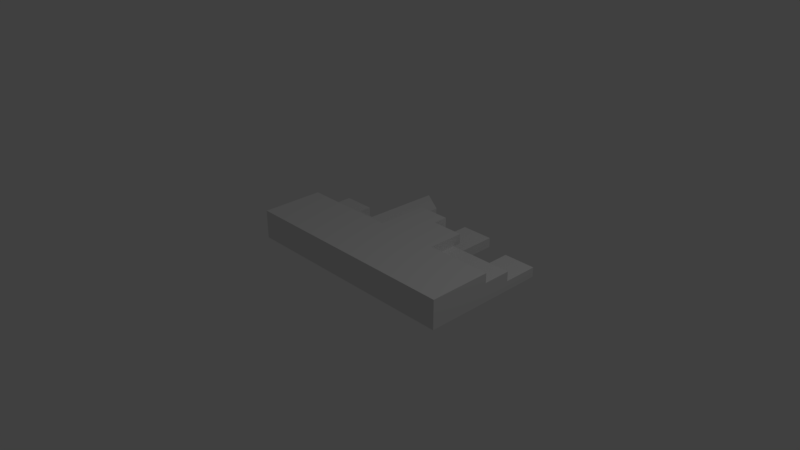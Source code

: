 # Source: Nations.blend  (saved by Blender 2.79.0; exported with 4.5.12 LTS)
import bpy
from mathutils import Matrix  # noqa: F401  (used for matrix-valued properties, if any)

bpy.ops.wm.read_factory_settings(use_empty=True)
scene = bpy.context.scene
scene.name = 'Scene'

# ---- collections
col_collection_1 = bpy.data.collections.new('Collection 1'); scene.collection.children.link(col_collection_1)
col_collection_2 = bpy.data.collections.new('Collection 2'); scene.collection.children.link(col_collection_2)
col_collection_2.hide_render = True
col_collection_2.hide_viewport = True
col_collection_3 = bpy.data.collections.new('Collection 3'); scene.collection.children.link(col_collection_3)
col_collection_3.hide_render = True
col_collection_3.hide_viewport = True
col_collection_11 = bpy.data.collections.new('Collection 11'); scene.collection.children.link(col_collection_11)
col_collection_11.hide_render = True
col_collection_11.hide_viewport = True

# ---- materials (node trees are filled in below, after node groups)
mat_material = bpy.data.materials.new('Material')
mat_material.alpha_threshold = 0.0
mat_material.use_transparent_shadow = False
mat_material.roughness = 0.5
mat_material.line_color = (0.0, 0.0, 0.0, 1.0)

# ---- material node trees

# ---- world
world_world = bpy.data.worlds.new('World'); scene.world = world_world
world_world.color = (0.05088, 0.05088, 0.05088)
world_world.use_sun_shadow = False
world_world.sun_shadow_jitter_overblur = 0.0
world_world.cycles.sampling_method = 'MANUAL'

# ---- cameras
cam_camera = bpy.data.cameras.new('Camera')
cam_camera.clip_end = 100.0
cam_camera.lens = 35.0
cam_camera.sensor_width = 32.0
cam_camera.sensor_height = 18.0
cam_camera.ortho_scale = 7.314
cam_camera.dof.focus_distance = 0.0
cam_camera.dof.aperture_fstop = 128.0

# ---- lights
light_lamp = bpy.data.lights.new('Lamp', 'POINT')
light_lamp.transmission_factor = 0.0
light_lamp.cutoff_distance = 30.0
light_lamp.energy = 100.0
light_lamp.shadow_buffer_clip_start = 1.001
light_lamp.shadow_soft_size = 0.1
light_lamp.shadow_maximum_resolution = 0.006
light_lamp.use_absolute_resolution = True

# ---- meshes
me_cube_003 = bpy.data.meshes.new('Cube.003')
me_cube_003.from_pydata([(1.601, -0.444, -0.2035), (1.601, -0.444, 0.2035), (-1.601, -0.444, 0.2035), (-1.601, -0.444, -0.2035), (1.601, 0.444, -0.2035), (1.601, 0.444, 0.2035), (-1.601, 0.444, 0.2035), (-1.601, 0.444, -0.2035), (1.601, -0.444, -0.06782), (1.601, -0.444, 0.06782), (-1.601, -0.444, 0.06782), (-1.601, -0.444, -0.06782), (1.601, 0.444, -0.06782), (1.601, 0.444, 0.06782), (-1.601, 0.444, 0.06782), (-1.601, 0.444, -0.06782), (1.143, -0.444, -0.2035), (0.6861, -0.444, -0.2035), (0.2287, -0.444, -0.2035), (-0.2287, -0.444, -0.2035), (-0.6861, -0.444, -0.2035), (-1.143, -0.444, -0.2035), (1.143, -0.444, 0.2035), (0.6861, -0.444, 0.2035), (0.2287, -0.444, 0.2035), (-0.2287, -0.444, 0.2035), (-0.6861, -0.444, 0.2035), (-1.143, -0.444, 0.2035), (1.143, 0.444, -0.2035), (0.6861, 0.444, -0.2035), (0.2287, 0.444, -0.2035), (-0.2287, 0.444, -0.2035), (-0.6861, 0.444, -0.2035), (-1.143, 0.444, -0.2035), (1.143, 0.444, 0.2035), (0.6861, 0.444, 0.2035), (0.2287, 0.444, 0.2035), (-0.2287, 0.444, 0.2035), (-0.6861, 0.444, 0.2035), (-1.143, 0.444, 0.2035), (-1.143, 0.444, -0.06782), (-0.6861, 0.444, -0.06782), (-0.2287, 0.444, -0.06782), (0.2287, 0.444, -0.06782), (1.143, 0.444, -0.06782), (-1.143, 0.444, 0.06782), (-0.6861, 0.444, 0.06782), (-0.2287, 0.444, 0.06782), (0.2287, 0.444, 0.06782), (0.6861, 0.444, 0.06782), (1.143, 0.444, 0.06782), (1.143, -0.444, -0.06782), (0.6861, -0.444, -0.06782), (0.2287, -0.444, -0.06782), (-0.2287, -0.444, -0.06782), (-0.6861, -0.444, -0.06782), (-1.143, -0.444, -0.06782), (1.143, -0.444, 0.06782), (0.6861, -0.444, 0.06782), (0.2287, -0.444, 0.06782), (-0.2287, -0.444, 0.06782), (-0.6861, -0.444, 0.06782), (-1.143, -0.444, 0.06782), (0.6861, 0.444, -0.06782), (-0.2624, 1.497, -0.2035), (-0.6524, 1.736, -0.2035), (-0.6524, 1.736, -0.06782), (-0.2624, 1.497, -0.06782), (-0.6524, 1.736, 0.06782), (-0.2624, 1.497, 0.06782), (1.601, 1.352, -0.2035), (1.601, 1.352, -0.06782), (1.143, 1.352, -0.06782), (1.143, 1.352, -0.2035), (-1.143, 0.444, -0.2035), (-1.601, 0.444, -0.2035), (-1.601, 0.444, -0.06782), (-1.143, 0.444, -0.06782), (-0.6861, 0.8396, -0.2035), (-1.143, 0.8396, -0.2035), (-1.143, 0.8396, -0.06782), (-0.6861, 0.8396, -0.06782), (-1.143, 1.021, -0.2035), (-1.601, 1.021, -0.2035), (-1.601, 1.021, -0.06782), (-1.143, 1.021, -0.06782), (1.601, 0.8463, -0.06782), (1.601, 0.8463, 0.06782), (1.143, 0.8463, -0.06782), (1.143, 0.8463, 0.06782), (0.6861, 0.8463, -0.06782), (0.6861, 0.8463, 0.06782), (0.6861, 1.561, -0.2035), (0.2287, 1.561, -0.2035), (0.2287, 1.561, -0.06782), (0.6861, 1.561, -0.06782), (0.6861, 0.964, 0.2035), (0.2287, 0.964, 0.2035), (-0.2287, 0.964, 0.2035), (-0.2287, 0.964, 0.06782), (0.2287, 0.964, 0.06782), (0.6861, 0.964, 0.06782), (0.2287, 1.174, 0.2035), (-0.2287, 1.174, 0.2035), (-0.2287, 1.174, 0.06782), (0.2287, 1.174, 0.06782)], [], [(62, 27, 2, 10), (63, 29, 92, 95), (9, 13, 5, 1), (27, 39, 6, 2), (11, 15, 7, 3), (33, 21, 3, 7), (2, 6, 14, 10), (10, 14, 15, 11), (0, 4, 12, 8), (8, 12, 13, 9), (7, 15, 76, 75), (49, 48, 100, 101), (21, 56, 11, 3), (56, 62, 10, 11), (8, 9, 57, 51), (51, 57, 58, 52), (52, 58, 59, 53), (53, 59, 60, 54), (54, 60, 61, 55), (55, 61, 62, 56), (0, 8, 51, 16), (16, 51, 52, 17), (17, 52, 53, 18), (18, 53, 54, 19), (19, 54, 55, 20), (20, 55, 56, 21), (44, 63, 90, 88), (47, 42, 67, 69), (41, 40, 45, 46), (39, 45, 14, 6), (30, 31, 42, 43), (4, 0, 16, 28), (28, 16, 17, 29), (29, 17, 18, 30), (30, 18, 19, 31), (31, 19, 20, 32), (32, 20, 21, 33), (1, 5, 34, 22), (22, 34, 35, 23), (23, 35, 36, 24), (24, 36, 37, 25), (25, 37, 38, 26), (26, 38, 39, 27), (13, 50, 34, 5), (50, 49, 35, 34), (37, 36, 97, 98), (47, 46, 38, 37), (9, 1, 22, 57), (57, 22, 23, 58), (58, 23, 24, 59), (59, 24, 25, 60), (60, 25, 26, 61), (61, 26, 27, 62), (33, 40, 80, 79), (14, 45, 40, 15), (38, 46, 45, 39), (43, 42, 47, 48), (50, 13, 87, 89), (4, 28, 73, 70), (31, 32, 65, 64), (49, 63, 43, 48), (28, 29, 63, 44), (67, 66, 68, 69), (64, 65, 66, 67), (42, 31, 64, 67), (46, 47, 69, 68), (41, 46, 68, 66), (32, 41, 66, 65), (71, 70, 73, 72), (12, 4, 70, 71), (28, 44, 72, 73), (44, 12, 71, 72), (40, 41, 81, 80), (33, 7, 75, 74), (40, 33, 74, 77), (15, 40, 77, 76), (78, 79, 80, 81), (82, 83, 84, 85), (76, 77, 85, 84), (74, 75, 83, 82), (32, 33, 79, 78), (41, 32, 78, 81), (77, 74, 82, 85), (75, 76, 84, 83), (86, 88, 89, 87), (88, 90, 91, 89), (49, 50, 89, 91), (13, 12, 86, 87), (63, 49, 91, 90), (12, 44, 88, 86), (92, 93, 94, 95), (29, 30, 93, 92), (43, 63, 95, 94), (30, 43, 94, 93), (96, 101, 100, 97), (99, 98, 103, 104), (47, 37, 98, 99), (35, 49, 101, 96), (36, 35, 96, 97), (48, 47, 99, 100), (105, 104, 103, 102), (100, 99, 104, 105), (97, 100, 105, 102), (98, 97, 102, 103)])
me_cube_003.materials.append(mat_material)
me_cube_003.use_remesh_preserve_volume = False
me_cube_003.use_remesh_preserve_attributes = False
me_cube_003.use_mirror_vertex_groups = False
me_cube_003.update()
me_cube = bpy.data.meshes.new('Cube')
me_cube.from_pydata([(1.601, -0.444, -0.2035), (1.601, -0.444, 0.2035), (-1.601, -0.444, 0.2035), (-1.601, -0.444, -0.2035), (1.601, 0.444, -0.2035), (1.601, 0.444, 0.2035), (-1.601, 0.444, 0.2035), (-1.601, 0.444, -0.2035), (1.601, -0.444, -0.06782), (1.601, -0.444, 0.06782), (-1.601, -0.444, 0.06782), (-1.601, -0.444, -0.06782), (1.601, 0.444, -0.06782), (1.601, 0.444, 0.06782), (-1.601, 0.444, 0.06782), (-1.601, 0.444, -0.06782), (1.143, -0.444, -0.2035), (0.6861, -0.444, -0.2035), (0.2287, -0.444, -0.2035), (-0.2287, -0.444, -0.2035), (-0.6861, -0.444, -0.2035), (-1.143, -0.444, -0.2035), (1.143, -0.444, 0.2035), (0.6861, -0.444, 0.2035), (0.2287, -0.444, 0.2035), (-0.2287, -0.444, 0.2035), (-0.6861, -0.444, 0.2035), (-1.143, -0.444, 0.2035), (1.143, 0.444, -0.2035), (0.6861, 0.444, -0.2035), (0.2287, 0.444, -0.2035), (-0.2287, 0.444, -0.2035), (-0.6861, 0.444, -0.2035), (-1.143, 0.444, -0.2035), (1.143, 0.444, 0.2035), (0.6861, 0.444, 0.2035), (0.2287, 0.444, 0.2035), (-0.2287, 0.444, 0.2035), (-0.6861, 0.444, 0.2035), (-1.143, 0.444, 0.2035), (-1.143, 0.444, -0.06782), (-0.6861, 0.444, -0.06782), (-0.2287, 0.444, -0.06782), (0.2287, 0.444, -0.06782), (0.6861, 0.825, 0.2035), (1.143, 0.444, -0.06782), (-1.143, 0.444, 0.06782), (-0.6861, 0.444, 0.06782), (-0.2287, 0.444, 0.06782), (0.2287, 0.444, 0.06782), (0.6861, 0.444, 0.06782), (1.143, 0.444, 0.06782), (1.143, -0.444, -0.06782), (0.6861, -0.444, -0.06782), (0.2287, -0.444, -0.06782), (-0.2287, -0.444, -0.06782), (-0.6861, -0.444, -0.06782), (-1.143, -0.444, -0.06782), (1.143, -0.444, 0.06782), (0.6861, -0.444, 0.06782), (0.2287, -0.444, 0.06782), (-0.2287, -0.444, 0.06782), (-0.6861, -0.444, 0.06782), (-1.143, -0.444, 0.06782), (-0.6861, 1.191, 0.2035), (-1.143, 1.191, 0.2035), (-1.143, 1.191, 0.06782), (-0.6861, 1.191, 0.06782), (-0.2287, 0.9709, -0.2035), (-0.6861, 0.9709, -0.2035), (-0.6861, 0.9709, -0.06782), (-0.2287, 0.9709, -0.06782), (-0.6861, 1.542, -0.2035), (-1.143, 1.542, -0.2035), (-1.143, 1.542, -0.06782), (-0.6861, 1.542, -0.06782), (1.143, 1.085, -0.2035), (0.6861, 1.085, -0.2035), (0.2287, 1.085, -0.2035), (0.2287, 1.085, -0.06782), (0.6861, 1.085, -0.06782), (1.143, 1.085, -0.06782), (0.2287, 1.085, 0.06782), (0.6861, 1.085, 0.06782), (1.143, 1.085, 0.06782), (0.2287, 0.825, 0.2035), (0.2287, 0.825, 0.06782), (0.6861, 0.825, 0.06782), (-0.2287, 0.7417, -0.06782), (0.2287, 0.7417, -0.06782), (-0.2287, 0.7417, 0.06782), (0.2287, 0.7417, 0.06782), (1.601, 1.453, -0.2035), (1.601, 1.453, -0.06782), (1.143, 1.453, -0.06782), (1.143, 1.453, -0.2035), (-1.143, 0.8502, 0.2035), (-1.601, 0.8502, 0.2035), (-1.601, 0.8502, 0.06782), (-1.601, 0.8502, -0.06782), (-1.143, 0.8502, -0.06782), (-1.143, 0.8502, 0.06782)], [], [(63, 27, 2, 10), (14, 6, 97, 98), (9, 13, 5, 1), (27, 39, 6, 2), (11, 15, 7, 3), (33, 21, 3, 7), (2, 6, 14, 10), (10, 14, 15, 11), (0, 4, 12, 8), (8, 12, 13, 9), (33, 7, 15, 40), (39, 46, 101, 96), (21, 57, 11, 3), (57, 63, 10, 11), (8, 9, 58, 52), (52, 58, 59, 53), (53, 59, 60, 54), (54, 60, 61, 55), (55, 61, 62, 56), (56, 62, 63, 57), (0, 8, 52, 16), (16, 52, 53, 17), (17, 53, 54, 18), (18, 54, 55, 19), (19, 55, 56, 20), (20, 56, 57, 21), (12, 45, 51, 13), (49, 50, 83, 82), (29, 30, 78, 77), (49, 43, 89, 91), (42, 41, 47, 48), (41, 40, 46, 47), (45, 12, 93, 94), (51, 45, 81, 84), (43, 49, 82, 79), (30, 31, 42, 43), (31, 32, 69, 68), (33, 40, 74, 73), (4, 0, 16, 28), (28, 16, 17, 29), (29, 17, 18, 30), (30, 18, 19, 31), (31, 19, 20, 32), (32, 20, 21, 33), (1, 5, 34, 22), (22, 34, 35, 23), (23, 35, 36, 24), (24, 36, 37, 25), (25, 37, 38, 26), (26, 38, 39, 27), (13, 51, 34, 5), (51, 50, 35, 34), (36, 35, 44, 85), (49, 48, 37, 36), (48, 47, 38, 37), (47, 46, 66, 67), (9, 1, 22, 58), (58, 22, 23, 59), (59, 23, 24, 60), (60, 24, 25, 61), (61, 25, 26, 62), (62, 26, 27, 63), (67, 66, 65, 64), (39, 38, 64, 65), (46, 39, 65, 66), (38, 47, 67, 64), (68, 69, 70, 71), (42, 31, 68, 71), (41, 42, 71, 70), (32, 41, 70, 69), (72, 73, 74, 75), (40, 41, 75, 74), (32, 33, 73, 72), (41, 32, 72, 75), (81, 80, 83, 84), (80, 79, 82, 83), (76, 77, 80, 81), (77, 78, 79, 80), (30, 43, 79, 78), (28, 29, 77, 76), (50, 51, 84, 83), (45, 28, 76, 81), (87, 86, 85, 44), (49, 36, 85, 86), (50, 49, 86, 87), (35, 50, 87, 44), (89, 88, 90, 91), (43, 42, 88, 89), (42, 48, 90, 88), (48, 49, 91, 90), (92, 95, 94, 93), (4, 28, 95, 92), (12, 4, 92, 93), (28, 45, 94, 95), (101, 98, 97, 96), (100, 99, 98, 101), (46, 40, 100, 101), (6, 39, 96, 97), (15, 14, 98, 99), (40, 15, 99, 100)])
me_cube.materials.append(mat_material)
me_cube.use_remesh_preserve_volume = False
me_cube.use_remesh_preserve_attributes = False
me_cube.use_mirror_vertex_groups = False
me_cube.update()
me_cube_002 = bpy.data.meshes.new('Cube.002')
me_cube_002.from_pydata([(1.601, -0.444, -0.2035), (1.601, -0.444, 0.2035), (-1.601, -0.444, 0.2035), (-1.601, -0.444, -0.2035), (1.601, 0.444, -0.2035), (1.601, 0.444, 0.2035), (-1.601, 0.444, 0.2035), (-1.601, 0.444, -0.2035), (1.601, -0.444, -0.06782), (1.601, -0.444, 0.06782), (-1.601, -0.444, 0.06782), (-1.601, -0.444, -0.06782), (1.601, 0.444, -0.06782), (1.601, 0.444, 0.06782), (-1.601, 0.444, 0.06782), (-1.601, 0.444, -0.06782), (1.143, -0.444, -0.2035), (0.6861, -0.444, -0.2035), (0.2287, -0.444, -0.2035), (-0.2287, -0.444, -0.2035), (-0.6861, -0.444, -0.2035), (-1.143, -0.444, -0.2035), (1.143, -0.444, 0.2035), (0.6861, -0.444, 0.2035), (0.2287, -0.444, 0.2035), (-0.2287, -0.444, 0.2035), (-0.6861, -0.444, 0.2035), (-1.143, -0.444, 0.2035), (1.143, 0.444, -0.2035), (0.6861, 0.444, -0.2035), (0.2287, 0.444, -0.2035), (-0.2287, 0.444, -0.2035), (-0.6861, 0.444, -0.2035), (-1.143, 0.444, -0.2035), (1.143, 0.444, 0.2035), (0.6861, 0.444, 0.2035), (0.2287, 0.444, 0.2035), (-0.2287, 0.444, 0.2035), (-0.6861, 0.444, 0.2035), (-1.143, 0.444, 0.2035), (-1.143, 0.444, -0.06782), (-0.6861, 0.444, -0.06782), (-0.2287, 0.444, -0.06782), (0.2287, 0.444, -0.06782), (1.143, 0.444, -0.06782), (-1.143, 0.444, 0.06782), (-0.6861, 0.444, 0.06782), (-0.2287, 0.444, 0.06782), (0.2287, 0.444, 0.06782), (0.6861, 0.444, 0.06782), (1.143, 0.444, 0.06782), (1.143, -0.444, -0.06782), (0.6861, -0.444, -0.06782), (0.2287, -0.444, -0.06782), (-0.2287, -0.444, -0.06782), (-0.6861, -0.444, -0.06782), (-1.143, -0.444, -0.06782), (1.143, -0.444, 0.06782), (0.6861, -0.444, 0.06782), (0.2287, -0.444, 0.06782), (-0.2287, -0.444, 0.06782), (-0.6861, -0.444, 0.06782), (-1.143, -0.444, 0.06782), (0.6861, 0.444, -0.06782), (1.023, 1.39, -0.1434), (0.9923, 1.39, -0.1434), (0.9923, 1.39, -0.1279), (1.023, 1.39, -0.1279), (1.143, 1.39, -0.2035), (0.6861, 1.39, -0.2035), (0.6861, 1.39, -0.06782), (1.143, 1.39, -0.06782), (1.023, 1.682, -0.1434), (0.9923, 1.682, -0.1434), (0.9923, 1.682, -0.1279), (1.023, 1.682, -0.1279), (-0.6861, 0.9752, -0.2035), (-1.143, 0.9752, -0.2035), (-1.143, 0.9752, -0.06782), (-0.6861, 0.9752, -0.06782), (1.143, 0.8874, 0.2035), (0.6861, 0.8874, 0.2035), (0.2287, 0.8874, 0.2035), (0.2287, 0.8874, 0.06782), (0.6861, 0.8874, 0.06782), (1.143, 0.8874, 0.06782), (1.601, 1.031, -0.06782), (1.601, 1.031, 0.06782), (1.143, 1.031, -0.06782), (1.143, 1.031, 0.06782), (-0.6861, 1.211, -0.06782), (-0.2287, 1.211, -0.06782), (-0.6861, 1.211, 0.06782), (-0.2287, 1.211, 0.06782), (-1.143, 0.7939, 0.2035), (-1.601, 0.7939, 0.2035), (-1.601, 0.7939, 0.06782), (-0.6861, 0.7939, 0.2035), (-1.143, 0.7939, 0.06782), (-0.6861, 0.7939, 0.06782), (0.2287, 1.818, -0.2035), (-0.2287, 1.818, -0.2035), (-0.2287, 1.818, -0.06782), (0.2287, 1.818, -0.06782)], [], [(62, 27, 2, 10), (29, 30, 43, 63), (9, 13, 5, 1), (27, 39, 6, 2), (11, 15, 7, 3), (33, 21, 3, 7), (2, 6, 14, 10), (10, 14, 15, 11), (0, 4, 12, 8), (8, 12, 13, 9), (33, 7, 15, 40), (35, 34, 80, 81), (21, 56, 11, 3), (56, 62, 10, 11), (8, 9, 57, 51), (51, 57, 58, 52), (52, 58, 59, 53), (53, 59, 60, 54), (54, 60, 61, 55), (55, 61, 62, 56), (0, 8, 51, 16), (16, 51, 52, 17), (17, 52, 53, 18), (18, 53, 54, 19), (19, 54, 55, 20), (20, 55, 56, 21), (50, 13, 87, 89), (46, 47, 93, 92), (41, 40, 45, 46), (6, 39, 94, 95), (31, 42, 102, 101), (4, 0, 16, 28), (28, 16, 17, 29), (29, 17, 18, 30), (30, 18, 19, 31), (31, 19, 20, 32), (32, 20, 21, 33), (1, 5, 34, 22), (22, 34, 35, 23), (23, 35, 36, 24), (24, 36, 37, 25), (25, 37, 38, 26), (26, 38, 39, 27), (13, 50, 34, 5), (49, 48, 83, 84), (48, 47, 37, 36), (47, 46, 38, 37), (9, 1, 22, 57), (57, 22, 23, 58), (58, 23, 24, 59), (59, 24, 25, 60), (60, 25, 26, 61), (61, 26, 27, 62), (32, 33, 77, 76), (14, 45, 40, 15), (45, 14, 96, 98), (43, 42, 47, 48), (44, 63, 49, 50), (12, 4, 28, 44), (31, 32, 41, 42), (49, 63, 43, 48), (44, 28, 68, 71), (65, 66, 74, 73), (63, 44, 71, 70), (28, 29, 69, 68), (29, 63, 70, 69), (65, 64, 68, 69), (67, 66, 70, 71), (64, 67, 71, 68), (66, 65, 69, 70), (72, 73, 74, 75), (66, 67, 75, 74), (67, 64, 72, 75), (64, 65, 73, 72), (76, 77, 78, 79), (41, 32, 76, 79), (40, 41, 79, 78), (33, 40, 78, 77), (81, 84, 83, 82), (85, 84, 81, 80), (50, 49, 84, 85), (36, 35, 81, 82), (48, 36, 82, 83), (34, 50, 85, 80), (86, 88, 89, 87), (13, 12, 86, 87), (12, 44, 88, 86), (44, 50, 89, 88), (91, 90, 92, 93), (41, 46, 92, 90), (42, 41, 90, 91), (47, 42, 91, 93), (94, 98, 96, 95), (97, 99, 98, 94), (38, 46, 99, 97), (46, 45, 98, 99), (14, 6, 95, 96), (39, 38, 97, 94), (100, 101, 102, 103), (30, 31, 101, 100), (43, 30, 100, 103), (42, 43, 103, 102)])
me_cube_002.materials.append(mat_material)
me_cube_002.use_remesh_preserve_volume = False
me_cube_002.use_remesh_preserve_attributes = False
me_cube_002.use_mirror_vertex_groups = False
me_cube_002.update()
me_cube_001 = bpy.data.meshes.new('Cube.001')
me_cube_001.from_pydata([(1.601, -0.444, -0.2035), (1.601, -0.444, 0.2035), (-1.601, -0.444, 0.2035), (-1.601, -0.444, -0.2035), (1.601, 0.444, -0.2035), (1.601, 0.444, 0.2035), (-1.601, 0.444, 0.2035), (-1.601, 0.444, -0.2035), (1.601, -0.444, -0.06782), (1.601, -0.444, 0.06782), (-1.601, -0.444, 0.06782), (-1.601, -0.444, -0.06782), (1.601, 0.444, -0.06782), (1.601, 0.444, 0.06782), (-1.601, 0.444, 0.06782), (-1.601, 0.444, -0.06782), (1.143, -0.444, -0.2035), (0.6861, -0.444, -0.2035), (0.2287, -0.444, -0.2035), (-0.2287, -0.444, -0.2035), (-0.6861, -0.444, -0.2035), (-1.143, -0.444, -0.2035), (1.143, -0.444, 0.2035), (0.6861, -0.444, 0.2035), (0.2287, -0.444, 0.2035), (-0.2287, -0.444, 0.2035), (-0.6861, -0.444, 0.2035), (-1.143, -0.444, 0.2035), (1.143, 0.444, -0.2035), (0.6861, 0.444, -0.2035), (0.2287, 0.444, -0.2035), (-0.2287, 0.444, -0.2035), (-0.6861, 0.444, -0.2035), (-1.143, 0.444, -0.2035), (1.143, 0.444, 0.2035), (0.6861, 0.444, 0.2035), (0.2287, 0.444, 0.2035), (-0.2287, 0.444, 0.2035), (-0.6861, 0.444, 0.2035), (-1.143, 0.444, 0.2035), (-1.143, 0.444, -0.06782), (-0.6861, 0.444, -0.06782), (-0.2287, 0.444, -0.06782), (0.2287, 0.444, -0.06782), (1.143, 0.444, -0.06782), (-1.143, 0.444, 0.06782), (-0.6861, 0.444, 0.06782), (-0.2287, 0.444, 0.06782), (0.2287, 0.444, 0.06782), (0.6861, 0.444, 0.06782), (1.143, 0.444, 0.06782), (1.143, -0.444, -0.06782), (0.6861, -0.444, -0.06782), (0.2287, -0.444, -0.06782), (-0.2287, -0.444, -0.06782), (-0.6861, -0.444, -0.06782), (-1.143, -0.444, -0.06782), (1.143, -0.444, 0.06782), (0.6861, -0.444, 0.06782), (0.2287, -0.444, 0.06782), (-0.2287, -0.444, 0.06782), (-0.6861, -0.444, 0.06782), (-1.143, -0.444, 0.06782), (0.6861, 0.444, -0.06782)], [], [(62, 27, 2, 10), (29, 30, 43, 63), (9, 13, 5, 1), (27, 39, 6, 2), (11, 15, 7, 3), (33, 21, 3, 7), (2, 6, 14, 10), (10, 14, 15, 11), (0, 4, 12, 8), (8, 12, 13, 9), (33, 7, 15, 40), (35, 49, 48, 36), (21, 56, 11, 3), (56, 62, 10, 11), (8, 9, 57, 51), (51, 57, 58, 52), (52, 58, 59, 53), (53, 59, 60, 54), (54, 60, 61, 55), (55, 61, 62, 56), (0, 8, 51, 16), (16, 51, 52, 17), (17, 52, 53, 18), (18, 53, 54, 19), (19, 54, 55, 20), (20, 55, 56, 21), (12, 44, 50, 13), (42, 41, 46, 47), (41, 40, 45, 46), (39, 45, 14, 6), (30, 31, 42, 43), (4, 0, 16, 28), (28, 16, 17, 29), (29, 17, 18, 30), (30, 18, 19, 31), (31, 19, 20, 32), (32, 20, 21, 33), (1, 5, 34, 22), (22, 34, 35, 23), (23, 35, 36, 24), (24, 36, 37, 25), (25, 37, 38, 26), (26, 38, 39, 27), (13, 50, 34, 5), (50, 49, 35, 34), (48, 47, 37, 36), (47, 46, 38, 37), (9, 1, 22, 57), (57, 22, 23, 58), (58, 23, 24, 59), (59, 24, 25, 60), (60, 25, 26, 61), (61, 26, 27, 62), (32, 33, 40, 41), (14, 45, 40, 15), (38, 46, 45, 39), (43, 42, 47, 48), (44, 63, 49, 50), (12, 4, 28, 44), (31, 32, 41, 42), (49, 63, 43, 48), (28, 29, 63, 44)])
me_cube_001.materials.append(mat_material)
me_cube_001.use_remesh_preserve_volume = False
me_cube_001.use_remesh_preserve_attributes = False
me_cube_001.use_mirror_vertex_groups = False
me_cube_001.update()

# ---- objects
ob_nationsilhouette3 = bpy.data.objects.new('NationSilhouette3', me_cube_003)
ob_lamp = bpy.data.objects.new('Lamp', light_lamp)
ob_camera = bpy.data.objects.new('Camera', cam_camera)
ob_nationsilhouette = bpy.data.objects.new('NationSilhouette', me_cube)
ob_nationsilhouette2 = bpy.data.objects.new('NationSilhouette2', me_cube_002)
ob_nationsilhouettebase = bpy.data.objects.new('NationSilhouetteBase', me_cube_001)

# ---- transforms, parenting, visibility, modifiers, constraints
ob_nationsilhouette3.location = (0.0, 0.0, 0.0)
ob_nationsilhouette3.lock_rotations_4d = False
ob_nationsilhouette3.empty_display_type = 'ARROWS'
ob_nationsilhouette3.lineart.crease_threshold = 0.0
ob_lamp.location = (4.076, 1.005, 5.904)
ob_lamp.rotation_euler = (0.6503, 0.05522, 1.866)
ob_lamp.lock_rotations_4d = False
ob_lamp.empty_display_type = 'ARROWS'
ob_lamp.color = (0.0, 0.0, 0.0, 0.0)
ob_lamp.lineart.crease_threshold = 0.0
ob_camera.location = (7.481, -6.508, 5.344)
ob_camera.rotation_euler = (1.109, 0.0, 0.8149)
ob_camera.lock_rotations_4d = False
ob_camera.empty_display_type = 'ARROWS'
ob_camera.color = (0.0, 0.0, 0.0, 0.0)
ob_camera.display_type = 'WIRE'
ob_camera.lineart.crease_threshold = 0.0
ob_nationsilhouette.location = (0.0, 0.0, 0.0)
ob_nationsilhouette.lock_rotations_4d = False
ob_nationsilhouette.empty_display_type = 'ARROWS'
ob_nationsilhouette.lineart.crease_threshold = 0.0
ob_nationsilhouette2.location = (0.0, 0.0, 0.0)
ob_nationsilhouette2.lock_rotations_4d = False
ob_nationsilhouette2.empty_display_type = 'ARROWS'
ob_nationsilhouette2.lineart.crease_threshold = 0.0
ob_nationsilhouettebase.location = (0.0, 0.0, 0.0)
ob_nationsilhouettebase.lock_rotations_4d = False
ob_nationsilhouettebase.empty_display_type = 'ARROWS'
ob_nationsilhouettebase.lineart.crease_threshold = 0.0

# ---- collection membership
col_collection_1.objects.link(ob_nationsilhouette3)
col_collection_1.objects.link(ob_lamp)
col_collection_1.objects.link(ob_camera)
col_collection_2.objects.link(ob_nationsilhouette)
col_collection_3.objects.link(ob_nationsilhouette2)
col_collection_11.objects.link(ob_nationsilhouettebase)

# ---- scene / render settings (as saved in the file)
scene.camera = ob_camera
scene.frame_start = 1; scene.frame_end = 250; scene.frame_set(1)
scene.render.engine = 'BLENDER_EEVEE_NEXT'
scene.render.resolution_percentage = 50
scene.render.dither_intensity = 0.0
scene.cycles.use_denoising = False
scene.cycles.samples = 128
scene.cycles.sampling_pattern = 'TABULATED_SOBOL'
scene.cycles.use_adaptive_sampling = False
scene.cycles.use_light_tree = False
scene.cycles.blur_glossy = 0.0
scene.cycles.sample_clamp_indirect = 0.0
scene.view_settings.view_transform = 'Standard'
bpy.context.view_layer.update()
